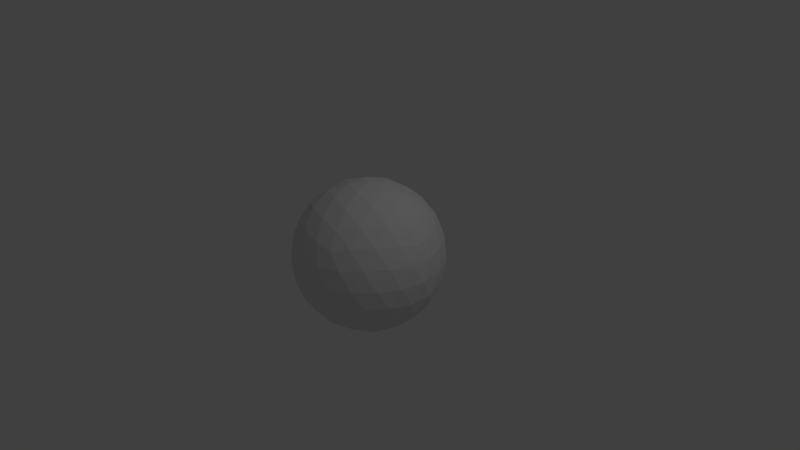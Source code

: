 # Source: baseballBall.blend  (saved by Blender 2.79.0; exported with 4.5.12 LTS)
import bpy
from mathutils import Matrix  # noqa: F401  (used for matrix-valued properties, if any)

bpy.ops.wm.read_factory_settings(use_empty=True)
scene = bpy.context.scene
scene.name = 'Scene'

# ---- collections
col_collection_1 = bpy.data.collections.new('Collection 1'); scene.collection.children.link(col_collection_1)

# ---- world
world_world = bpy.data.worlds.new('World'); scene.world = world_world
world_world.color = (0.05088, 0.05088, 0.05088)
world_world.use_sun_shadow = False
world_world.sun_shadow_jitter_overblur = 0.0
world_world.cycles.sampling_method = 'MANUAL'

# ---- cameras
cam_camera = bpy.data.cameras.new('Camera')
cam_camera.clip_end = 100.0
cam_camera.lens = 35.0
cam_camera.sensor_width = 32.0
cam_camera.sensor_height = 18.0
cam_camera.ortho_scale = 7.314
cam_camera.dof.focus_distance = 0.0
cam_camera.dof.aperture_fstop = 128.0

# ---- lights
light_lamp = bpy.data.lights.new('Lamp', 'POINT')
light_lamp.transmission_factor = 0.0
light_lamp.cutoff_distance = 30.0
light_lamp.energy = 100.0
light_lamp.shadow_buffer_clip_start = 1.001
light_lamp.shadow_soft_size = 0.1
light_lamp.shadow_maximum_resolution = 0.006
light_lamp.use_absolute_resolution = True

# ---- meshes
me_icosphere = bpy.data.meshes.new('Icosphere')
me_icosphere.from_pydata([(0.0, 0.0, -1.0), (0.7236, -0.5257, -0.4472), (-0.2764, -0.8506, -0.4472), (-0.8944, 0.0, -0.4472), (-0.2764, 0.8506, -0.4472), (0.7236, 0.5257, -0.4472), (0.2764, -0.8506, 0.4472), (-0.7236, -0.5257, 0.4472), (-0.7236, 0.5257, 0.4472), (0.2764, 0.8506, 0.4472), (0.8944, 0.0, 0.4472), (0.0, 0.0, 1.0), (-0.2328, -0.7166, -0.6575), (-0.1625, -0.5, -0.8507), (-0.07761, -0.2389, -0.9679), (0.2032, -0.1476, -0.9679), (0.4253, -0.309, -0.8507), (0.6095, -0.4429, -0.6575), (0.5319, -0.6817, -0.5023), (0.2629, -0.809, -0.5257), (-0.02964, -0.8642, -0.5023), (0.8127, 0.2952, -0.5023), (0.8506, 0.0, -0.5257), (0.8127, -0.2952, -0.5023), (0.2032, 0.1476, -0.9679), (0.4253, 0.309, -0.8507), (0.6095, 0.4429, -0.6575), (-0.7534, 0.0, -0.6575), (-0.5257, 0.0, -0.8507), (-0.2511, 0.0, -0.9679), (-0.484, -0.7166, -0.5023), (-0.6882, -0.5, -0.5257), (-0.8311, -0.2389, -0.5023), (-0.2328, 0.7166, -0.6575), (-0.1625, 0.5, -0.8507), (-0.07761, 0.2389, -0.9679), (-0.8311, 0.2389, -0.5023), (-0.6882, 0.5, -0.5257), (-0.484, 0.7166, -0.5023), (-0.02964, 0.8642, -0.5023), (0.2629, 0.809, -0.5257), (0.5319, 0.6817, -0.5023), (0.9566, -0.1476, 0.2511), (0.9511, -0.309, -1.752e-08), (0.8607, -0.4429, -0.2512), (0.8607, 0.4429, -0.2512), (0.9511, 0.309, 1.752e-08), (0.9566, 0.1476, 0.2511), (0.1552, -0.9554, 0.2512), (0.0, -1.0, -1.752e-08), (-0.1552, -0.9554, -0.2512), (0.6872, -0.6817, -0.2512), (0.5878, -0.809, 1.752e-08), (0.436, -0.8642, 0.2512), (-0.8607, -0.4429, 0.2512), (-0.9511, -0.309, -1.752e-08), (-0.9566, -0.1476, -0.2511), (-0.436, -0.8642, -0.2512), (-0.5878, -0.809, 1.752e-08), (-0.6872, -0.6817, 0.2512), (-0.6872, 0.6817, 0.2512), (-0.5878, 0.809, -1.752e-08), (-0.436, 0.8642, -0.2512), (-0.9566, 0.1476, -0.2511), (-0.9511, 0.309, 1.752e-08), (-0.8607, 0.4429, 0.2512), (0.436, 0.8642, 0.2512), (0.5878, 0.809, -1.752e-08), (0.6872, 0.6817, -0.2512), (-0.1552, 0.9554, -0.2512), (0.0, 1.0, 1.752e-08), (0.1552, 0.9554, 0.2512), (0.8311, -0.2389, 0.5023), (0.6882, -0.5, 0.5257), (0.484, -0.7166, 0.5023), (0.02964, -0.8642, 0.5023), (-0.2629, -0.809, 0.5257), (-0.5319, -0.6817, 0.5023), (-0.8127, -0.2952, 0.5023), (-0.8506, 0.0, 0.5257), (-0.8127, 0.2952, 0.5023), (-0.5319, 0.6817, 0.5023), (-0.2629, 0.809, 0.5257), (0.02964, 0.8642, 0.5023), (0.484, 0.7166, 0.5023), (0.6882, 0.5, 0.5257), (0.8311, 0.2389, 0.5023), (0.07761, -0.2389, 0.9679), (0.1625, -0.5, 0.8507), (0.2328, -0.7166, 0.6575), (0.7534, 0.0, 0.6575), (0.5257, 0.0, 0.8507), (0.2511, 0.0, 0.9679), (-0.2032, -0.1476, 0.9679), (-0.4253, -0.309, 0.8507), (-0.6095, -0.4429, 0.6575), (-0.2032, 0.1476, 0.9679), (-0.4253, 0.309, 0.8507), (-0.6095, 0.4429, 0.6575), (0.07761, 0.2389, 0.9679), (0.1625, 0.5, 0.8507), (0.2328, 0.7166, 0.6575), (0.3618, 0.2629, 0.8944), (0.6382, 0.2629, 0.7236), (0.4472, 0.5257, 0.7236), (-0.1382, 0.4253, 0.8944), (-0.05279, 0.6882, 0.7236), (-0.3618, 0.5878, 0.7236), (-0.4472, 0.0, 0.8944), (-0.6708, 0.1625, 0.7236), (-0.6708, -0.1625, 0.7236), (-0.1382, -0.4253, 0.8944), (-0.3618, -0.5878, 0.7236), (-0.05279, -0.6882, 0.7236), (0.3618, -0.2629, 0.8944), (0.4472, -0.5257, 0.7236), (0.6382, -0.2629, 0.7236), (0.8618, 0.4253, 0.2764), (0.809, 0.5878, 0.0), (0.6708, 0.6882, 0.2764), (-0.1382, 0.9511, 0.2764), (-0.309, 0.9511, -4.92e-07), (-0.4472, 0.8506, 0.2764), (-0.9472, 0.1625, 0.2764), (-1.0, -3.608e-07, 6.232e-07), (-0.9472, -0.1625, 0.2764), (-0.4472, -0.8506, 0.2764), (-0.309, -0.9511, -7.872e-07), (-0.1382, -0.9511, 0.2764), (0.6708, -0.6882, 0.2764), (0.809, -0.5878, -1.902e-06), (0.8618, -0.4253, 0.2764), (0.309, 0.9511, -2.615e-14), (0.4472, 0.8506, -0.2764), (0.1382, 0.9511, -0.2764), (-0.809, 0.5878, -7.845e-14), (-0.6708, 0.6882, -0.2764), (-0.8618, 0.4253, -0.2764), (-0.809, -0.5878, 8.031e-14), (-0.8618, -0.4253, -0.2764), (-0.6708, -0.6882, -0.2764), (0.309, -0.9511, 2.802e-14), (0.1382, -0.9511, -0.2764), (0.4472, -0.8506, -0.2764), (1.0, 0.0, 0.0), (0.9472, -0.1625, -0.2764), (0.9472, 0.1625, -0.2764), (0.3618, 0.5878, -0.7236), (0.1382, 0.4253, -0.8944), (0.05279, 0.6882, -0.7236), (-0.4472, 0.5257, -0.7236), (-0.3618, 0.2629, -0.8944), (-0.6382, 0.2629, -0.7236), (-0.6382, -0.2629, -0.7236), (-0.3618, -0.2629, -0.8944), (-0.4472, -0.5257, -0.7236), (0.6708, 0.1625, -0.7236), (0.6708, -0.1625, -0.7236), (0.4472, -7.38e-07, -0.8944), (0.05279, -0.6882, -0.7236), (0.1382, -0.4253, -0.8944), (0.3618, -0.5878, -0.7236)], [], [(0, 15, 14), (1, 17, 23), (0, 14, 29), (0, 29, 35), (0, 35, 24), (1, 23, 44), (2, 20, 50), (3, 32, 56), (4, 38, 62), (5, 41, 68), (1, 44, 51), (2, 50, 57), (3, 56, 63), (4, 62, 69), (5, 68, 45), (6, 74, 89), (7, 77, 95), (8, 80, 98), (9, 83, 101), (10, 86, 90), (92, 99, 11), (91, 102, 92), (90, 103, 91), (92, 102, 99), (102, 100, 99), (91, 103, 102), (103, 104, 102), (102, 104, 100), (104, 101, 100), (90, 86, 103), (86, 85, 103), (103, 85, 104), (85, 84, 104), (104, 84, 101), (84, 9, 101), (99, 96, 11), (100, 105, 99), (101, 106, 100), (99, 105, 96), (105, 97, 96), (100, 106, 105), (106, 107, 105), (105, 107, 97), (107, 98, 97), (101, 83, 106), (83, 82, 106), (106, 82, 107), (82, 81, 107), (107, 81, 98), (81, 8, 98), (96, 93, 11), (97, 108, 96), (98, 109, 97), (96, 108, 93), (108, 94, 93), (97, 109, 108), (109, 110, 108), (108, 110, 94), (110, 95, 94), (98, 80, 109), (80, 79, 109), (109, 79, 110), (79, 78, 110), (110, 78, 95), (78, 7, 95), (93, 87, 11), (94, 111, 93), (95, 112, 94), (93, 111, 87), (111, 88, 87), (94, 112, 111), (112, 113, 111), (111, 113, 88), (113, 89, 88), (95, 77, 112), (77, 76, 112), (112, 76, 113), (76, 75, 113), (113, 75, 89), (75, 6, 89), (87, 92, 11), (88, 114, 87), (89, 115, 88), (87, 114, 92), (114, 91, 92), (88, 115, 114), (115, 116, 114), (114, 116, 91), (116, 90, 91), (89, 74, 115), (74, 73, 115), (115, 73, 116), (73, 72, 116), (116, 72, 90), (72, 10, 90), (47, 86, 10), (46, 117, 47), (45, 118, 46), (47, 117, 86), (117, 85, 86), (46, 118, 117), (118, 119, 117), (117, 119, 85), (119, 84, 85), (45, 68, 118), (68, 67, 118), (118, 67, 119), (67, 66, 119), (119, 66, 84), (66, 9, 84), (71, 83, 9), (70, 120, 71), (69, 121, 70), (71, 120, 83), (120, 82, 83), (70, 121, 120), (121, 122, 120), (120, 122, 82), (122, 81, 82), (69, 62, 121), (62, 61, 121), (121, 61, 122), (61, 60, 122), (122, 60, 81), (60, 8, 81), (65, 80, 8), (64, 123, 65), (63, 124, 64), (65, 123, 80), (123, 79, 80), (64, 124, 123), (124, 125, 123), (123, 125, 79), (125, 78, 79), (63, 56, 124), (56, 55, 124), (124, 55, 125), (55, 54, 125), (125, 54, 78), (54, 7, 78), (59, 77, 7), (58, 126, 59), (57, 127, 58), (59, 126, 77), (126, 76, 77), (58, 127, 126), (127, 128, 126), (126, 128, 76), (128, 75, 76), (57, 50, 127), (50, 49, 127), (127, 49, 128), (49, 48, 128), (128, 48, 75), (48, 6, 75), (53, 74, 6), (52, 129, 53), (51, 130, 52), (53, 129, 74), (129, 73, 74), (52, 130, 129), (130, 131, 129), (129, 131, 73), (131, 72, 73), (51, 44, 130), (44, 43, 130), (130, 43, 131), (43, 42, 131), (131, 42, 72), (42, 10, 72), (66, 71, 9), (67, 132, 66), (68, 133, 67), (66, 132, 71), (132, 70, 71), (67, 133, 132), (133, 134, 132), (132, 134, 70), (134, 69, 70), (68, 41, 133), (41, 40, 133), (133, 40, 134), (40, 39, 134), (134, 39, 69), (39, 4, 69), (60, 65, 8), (61, 135, 60), (62, 136, 61), (60, 135, 65), (135, 64, 65), (61, 136, 135), (136, 137, 135), (135, 137, 64), (137, 63, 64), (62, 38, 136), (38, 37, 136), (136, 37, 137), (37, 36, 137), (137, 36, 63), (36, 3, 63), (54, 59, 7), (55, 138, 54), (56, 139, 55), (54, 138, 59), (138, 58, 59), (55, 139, 138), (139, 140, 138), (138, 140, 58), (140, 57, 58), (56, 32, 139), (32, 31, 139), (139, 31, 140), (31, 30, 140), (140, 30, 57), (30, 2, 57), (48, 53, 6), (49, 141, 48), (50, 142, 49), (48, 141, 53), (141, 52, 53), (49, 142, 141), (142, 143, 141), (141, 143, 52), (143, 51, 52), (50, 20, 142), (20, 19, 142), (142, 19, 143), (19, 18, 143), (143, 18, 51), (18, 1, 51), (42, 47, 10), (43, 144, 42), (44, 145, 43), (42, 144, 47), (144, 46, 47), (43, 145, 144), (145, 146, 144), (144, 146, 46), (146, 45, 46), (44, 23, 145), (23, 22, 145), (145, 22, 146), (22, 21, 146), (146, 21, 45), (21, 5, 45), (26, 41, 5), (25, 147, 26), (24, 148, 25), (26, 147, 41), (147, 40, 41), (25, 148, 147), (148, 149, 147), (147, 149, 40), (149, 39, 40), (24, 35, 148), (35, 34, 148), (148, 34, 149), (34, 33, 149), (149, 33, 39), (33, 4, 39), (33, 38, 4), (34, 150, 33), (35, 151, 34), (33, 150, 38), (150, 37, 38), (34, 151, 150), (151, 152, 150), (150, 152, 37), (152, 36, 37), (35, 29, 151), (29, 28, 151), (151, 28, 152), (28, 27, 152), (152, 27, 36), (27, 3, 36), (27, 32, 3), (28, 153, 27), (29, 154, 28), (27, 153, 32), (153, 31, 32), (28, 154, 153), (154, 155, 153), (153, 155, 31), (155, 30, 31), (29, 14, 154), (14, 13, 154), (154, 13, 155), (13, 12, 155), (155, 12, 30), (12, 2, 30), (21, 26, 5), (22, 156, 21), (23, 157, 22), (21, 156, 26), (156, 25, 26), (22, 157, 156), (157, 158, 156), (156, 158, 25), (158, 24, 25), (23, 17, 157), (17, 16, 157), (157, 16, 158), (16, 15, 158), (158, 15, 24), (15, 0, 24), (12, 20, 2), (13, 159, 12), (14, 160, 13), (12, 159, 20), (159, 19, 20), (13, 160, 159), (160, 161, 159), (159, 161, 19), (161, 18, 19), (14, 15, 160), (15, 16, 160), (160, 16, 161), (16, 17, 161), (161, 17, 18), (17, 1, 18)])
_uv = me_icosphere.uv_layers.new(name='UVMap')
_uv.uv.foreach_set('vector', [0.8292, 0.5405, 0.8762, 0.5064, 0.8112, 0.4853, 0.06412, 0.3089, 0.01549, 0.2897, 0.05139, 0.2556, 0.8292, 0.5405, 0.8112, 0.4853, 0.7711, 0.5405, 0.8292, 0.5405, 0.7711, 0.5405, 0.8112, 0.5958, 0.8292, 0.5405, 0.8112, 0.5958, 0.8762, 0.5747, 0.06412, 0.3089, 0.05139, 0.2556, 0.1095, 0.2897, 0.4234, 0.4441, 0.48, 0.4293, 0.453, 0.4884, 0.6061, 0.1873, 0.6188, 0.1321, 0.5607, 0.1532, 0.09604, 0.4441, 0.0476, 0.4331, 0.0608, 0.4907, 0.3272, 0.4356, 0.2824, 0.4245, 0.3204, 0.4813, 0.06412, 0.3089, 0.1095, 0.2897, 0.1095, 0.345, 0.4234, 0.4441, 0.453, 0.4884, 0.3882, 0.4907, 0.6061, 0.1873, 0.5607, 0.1532, 0.5607, 0.2214, 0.09604, 0.4441, 0.0608, 0.4907, 0.1257, 0.4884, 0.06412, 0.06572, 0.1095, 0.02964, 0.1095, 0.08488, 0.5587, 0.6461, 0.6071, 0.6571, 0.5504, 0.6951, 0.3992, 0.06572, 0.3865, 0.02965, 0.3506, 0.08488, 0.3992, 0.3089, 0.3865, 0.2556, 0.3506, 0.2897, 0.2313, 0.6461, 0.1748, 0.6609, 0.223, 0.6951, 0.271, 0.1873, 0.2837, 0.1321, 0.3196, 0.1873, 0.7866, 0.1659, 0.8267, 0.1107, 0.8447, 0.1659, 0.7231, 0.1659, 0.761, 0.1051, 0.7866, 0.1659, 0.6704, 0.1659, 0.6971, 0.1051, 0.7231, 0.1659, 0.7866, 0.1659, 0.761, 0.1051, 0.8267, 0.1107, 0.761, 0.1051, 0.8071, 0.05029, 0.8267, 0.1107, 0.7231, 0.1659, 0.6971, 0.1051, 0.761, 0.1051, 0.6971, 0.1051, 0.7412, 0.04434, 0.761, 0.1051, 0.761, 0.1051, 0.7412, 0.04434, 0.8071, 0.05029, 0.7412, 0.04434, 0.7908, 0.0002039, 0.8071, 0.05029, 0.3196, 0.1873, 0.2837, 0.1321, 0.3349, 0.1265, 0.2837, 0.1321, 0.2891, 0.07167, 0.3349, 0.1265, 0.6971, 0.1051, 0.6855, 0.05029, 0.7412, 0.04434, 0.6855, 0.05029, 0.7327, 0.0002036, 0.7412, 0.04434, 0.2731, 0.7086, 0.2798, 0.6571, 0.223, 0.6951, 0.2798, 0.6571, 0.2313, 0.6461, 0.223, 0.6951, 0.8267, 0.1107, 0.8916, 0.1318, 0.8447, 0.1659, 0.8071, 0.05029, 0.8766, 0.06756, 0.8267, 0.1107, 0.7908, 0.0002039, 0.8569, 0.006767, 0.8071, 0.05029, 0.8267, 0.1107, 0.8766, 0.06756, 0.8916, 0.1318, 0.8766, 0.06756, 0.943, 0.09446, 0.8916, 0.1318, 0.8071, 0.05029, 0.8569, 0.006767, 0.8766, 0.06756, 0.8569, 0.006767, 0.9283, 0.02999, 0.8766, 0.06756, 0.8766, 0.06756, 0.9283, 0.02999, 0.943, 0.09446, 0.9283, 0.02999, 0.9856, 0.0635, 0.943, 0.09446, 0.223, 0.6951, 0.1748, 0.6609, 0.1576, 0.7128, 0.1748, 0.6609, 0.1073, 0.6688, 0.1576, 0.7128, 0.1576, 0.7128, 0.1073, 0.6688, 0.08615, 0.7154, 0.1073, 0.6688, 0.04496, 0.6657, 0.08615, 0.7154, 0.9283, 0.02999, 0.9677, 0.008264, 0.9856, 0.0635, 0.3865, 0.345, 0.3992, 0.3089, 0.3506, 0.2897, 0.8916, 0.1318, 0.8916, 0.2001, 0.8447, 0.1659, 0.943, 0.09446, 0.9481, 0.1659, 0.8916, 0.1318, 0.9856, 0.0635, 0.9998, 0.1284, 0.943, 0.09446, 0.8916, 0.1318, 0.9481, 0.1659, 0.8916, 0.2001, 0.9481, 0.1659, 0.943, 0.2374, 0.8916, 0.2001, 0.943, 0.09446, 0.9998, 0.1284, 0.9481, 0.1659, 0.9998, 0.1284, 0.9998, 0.2035, 0.9481, 0.1659, 0.9481, 0.1659, 0.9998, 0.2035, 0.943, 0.2374, 0.9998, 0.2035, 0.9856, 0.2683, 0.943, 0.2374, 0.3506, 0.2897, 0.3865, 0.2556, 0.3353, 0.2249, 0.3865, 0.2556, 0.3811, 0.1873, 0.3353, 0.2249, 0.3353, 0.2249, 0.3811, 0.1873, 0.3353, 0.1497, 0.3811, 0.1873, 0.3865, 0.119, 0.3353, 0.1497, 0.3353, 0.1497, 0.3865, 0.119, 0.3506, 0.08488, 0.3865, 0.119, 0.3992, 0.06572, 0.3506, 0.08488, 0.8916, 0.2001, 0.8267, 0.2212, 0.8447, 0.1659, 0.943, 0.2374, 0.8766, 0.2643, 0.8916, 0.2001, 0.9856, 0.2683, 0.9283, 0.3019, 0.943, 0.2374, 0.8916, 0.2001, 0.8766, 0.2643, 0.8267, 0.2212, 0.8766, 0.2643, 0.8071, 0.2816, 0.8267, 0.2212, 0.943, 0.2374, 0.9283, 0.3019, 0.8766, 0.2643, 0.9283, 0.3019, 0.8569, 0.3251, 0.8766, 0.2643, 0.8766, 0.2643, 0.8569, 0.3251, 0.8071, 0.2816, 0.8569, 0.3251, 0.7908, 0.3316, 0.8071, 0.2816, 0.9856, 0.2683, 0.9677, 0.3236, 0.9283, 0.3019, 0.3723, 0.6657, 0.4347, 0.6688, 0.4135, 0.7154, 0.4135, 0.7154, 0.4347, 0.6688, 0.4849, 0.7128, 0.4347, 0.6688, 0.5021, 0.6609, 0.4849, 0.7128, 0.4849, 0.7128, 0.5021, 0.6609, 0.5504, 0.6951, 0.5021, 0.6609, 0.5587, 0.6461, 0.5504, 0.6951, 0.8267, 0.2212, 0.7866, 0.1659, 0.8447, 0.1659, 0.8071, 0.2816, 0.761, 0.2267, 0.8267, 0.2212, 0.7908, 0.3316, 0.7412, 0.2875, 0.8071, 0.2816, 0.8267, 0.2212, 0.761, 0.2267, 0.7866, 0.1659, 0.761, 0.2267, 0.7231, 0.1659, 0.7866, 0.1659, 0.8071, 0.2816, 0.7412, 0.2875, 0.761, 0.2267, 0.7412, 0.2875, 0.6971, 0.2267, 0.761, 0.2267, 0.761, 0.2267, 0.6971, 0.2267, 0.7231, 0.1659, 0.6971, 0.2267, 0.6704, 0.1659, 0.7231, 0.1659, 0.5504, 0.6951, 0.6071, 0.6571, 0.6005, 0.7086, 0.7327, 0.3316, 0.6855, 0.2816, 0.7412, 0.2875, 0.7412, 0.2875, 0.6855, 0.2816, 0.6971, 0.2267, 0.2891, 0.3029, 0.2837, 0.2425, 0.3349, 0.2481, 0.3349, 0.2481, 0.2837, 0.2425, 0.3196, 0.1873, 0.2837, 0.2425, 0.271, 0.1873, 0.3196, 0.1873, 0.2256, 0.1532, 0.2837, 0.1321, 0.271, 0.1873, 0.1676, 0.1158, 0.2315, 0.08894, 0.2256, 0.1532, 0.1095, 0.08488, 0.1676, 0.05137, 0.1676, 0.1158, 0.2256, 0.1532, 0.2315, 0.08894, 0.2837, 0.1321, 0.2315, 0.08894, 0.2891, 0.07167, 0.2837, 0.1321, 0.1676, 0.1158, 0.1676, 0.05137, 0.2315, 0.08894, 0.1676, 0.05137, 0.2315, 0.02815, 0.2315, 0.08894, 0.2315, 0.08894, 0.2315, 0.02815, 0.2891, 0.07167, 0.321, 0.6033, 0.2798, 0.6571, 0.3272, 0.6608, 0.1095, 0.08488, 0.1095, 0.02964, 0.1676, 0.05137, 0.1095, 0.02964, 0.1676, 0.0002036, 0.1676, 0.05137, 0.1676, 0.05137, 0.1676, 0.0002036, 0.2315, 0.02815, 0.2995, 0.5401, 0.2666, 0.5995, 0.321, 0.6033, 0.321, 0.6033, 0.2666, 0.5995, 0.2798, 0.6571, 0.2666, 0.5995, 0.2313, 0.6461, 0.2798, 0.6571, 0.2017, 0.6018, 0.1748, 0.6609, 0.2313, 0.6461, 0.1637, 0.5451, 0.1341, 0.6101, 0.2017, 0.6018, 0.1257, 0.4884, 0.09226, 0.5477, 0.1637, 0.5451, 0.2017, 0.6018, 0.1341, 0.6101, 0.1748, 0.6609, 0.1341, 0.6101, 0.1073, 0.6688, 0.1748, 0.6609, 0.1637, 0.5451, 0.09226, 0.5477, 0.1341, 0.6101, 0.09226, 0.5477, 0.06264, 0.6127, 0.1341, 0.6101, 0.1341, 0.6101, 0.06264, 0.6127, 0.1073, 0.6688, 0.06264, 0.6127, 0.04496, 0.6657, 0.1073, 0.6688, 0.1257, 0.4884, 0.0608, 0.4907, 0.09226, 0.5477, 0.0608, 0.4907, 0.02783, 0.55, 0.09226, 0.5477, 0.09226, 0.5477, 0.02783, 0.55, 0.06264, 0.6127, 0.02783, 0.55, 0.006978, 0.6089, 0.06264, 0.6127, 0.06264, 0.6127, 0.006978, 0.6089, 0.04496, 0.6657, 0.006978, 0.6089, 0.0002036, 0.6545, 0.04496, 0.6657, 0.4446, 0.2897, 0.3865, 0.2556, 0.3992, 0.3089, 0.5027, 0.2588, 0.4387, 0.2249, 0.4446, 0.2897, 0.5607, 0.2214, 0.5027, 0.1873, 0.5027, 0.2588, 0.4446, 0.2897, 0.4387, 0.2249, 0.3865, 0.2556, 0.4387, 0.2249, 0.3811, 0.1873, 0.3865, 0.2556, 0.5027, 0.2588, 0.5027, 0.1873, 0.4387, 0.2249, 0.5027, 0.1873, 0.4387, 0.1497, 0.4387, 0.2249, 0.4387, 0.2249, 0.4387, 0.1497, 0.3811, 0.1873, 0.4387, 0.1497, 0.3865, 0.119, 0.3811, 0.1873, 0.5607, 0.2214, 0.5607, 0.1532, 0.5027, 0.1873, 0.5607, 0.1532, 0.5027, 0.1158, 0.5027, 0.1873, 0.5027, 0.1873, 0.5027, 0.1158, 0.4387, 0.1497, 0.5027, 0.1158, 0.4446, 0.08488, 0.4387, 0.1497, 0.4387, 0.1497, 0.4446, 0.08488, 0.3865, 0.119, 0.4446, 0.08488, 0.3992, 0.06572, 0.3865, 0.119, 0.3343, 0.6089, 0.3723, 0.6657, 0.3276, 0.6545, 0.3552, 0.55, 0.39, 0.6127, 0.3343, 0.6089, 0.3882, 0.4907, 0.4196, 0.5477, 0.3552, 0.55, 0.3343, 0.6089, 0.39, 0.6127, 0.3723, 0.6657, 0.39, 0.6127, 0.4347, 0.6688, 0.3723, 0.6657, 0.3552, 0.55, 0.4196, 0.5477, 0.39, 0.6127, 0.4196, 0.5477, 0.4614, 0.6101, 0.39, 0.6127, 0.39, 0.6127, 0.4614, 0.6101, 0.4347, 0.6688, 0.4614, 0.6101, 0.5021, 0.6609, 0.4347, 0.6688, 0.3882, 0.4907, 0.453, 0.4884, 0.4196, 0.5477, 0.453, 0.4884, 0.491, 0.5451, 0.4196, 0.5477, 0.4196, 0.5477, 0.491, 0.5451, 0.4614, 0.6101, 0.491, 0.5451, 0.529, 0.6018, 0.4614, 0.6101, 0.4614, 0.6101, 0.529, 0.6018, 0.5021, 0.6609, 0.529, 0.6018, 0.5587, 0.6461, 0.5021, 0.6609, 0.5939, 0.5995, 0.6071, 0.6571, 0.5587, 0.6461, 0.6269, 0.5401, 0.6484, 0.6033, 0.5939, 0.5995, 0.1095, 0.345, 0.1676, 0.3232, 0.1676, 0.3744, 0.5939, 0.5995, 0.6484, 0.6033, 0.6071, 0.6571, 0.6484, 0.6033, 0.6545, 0.6608, 0.6071, 0.6571, 0.1676, 0.3744, 0.1676, 0.3232, 0.2315, 0.3465, 0.1676, 0.3232, 0.2315, 0.2857, 0.2315, 0.3465, 0.2315, 0.3465, 0.2315, 0.2857, 0.2891, 0.3029, 0.2315, 0.2857, 0.2837, 0.2425, 0.2891, 0.3029, 0.1095, 0.345, 0.1095, 0.2897, 0.1676, 0.3232, 0.1095, 0.2897, 0.1676, 0.2588, 0.1676, 0.3232, 0.1676, 0.3232, 0.1676, 0.2588, 0.2315, 0.2857, 0.1676, 0.2588, 0.2256, 0.2214, 0.2315, 0.2857, 0.2315, 0.2857, 0.2256, 0.2214, 0.2837, 0.2425, 0.2256, 0.2214, 0.271, 0.1873, 0.2837, 0.2425, 0.2666, 0.5995, 0.2017, 0.6018, 0.2313, 0.6461, 0.2995, 0.5401, 0.2351, 0.5425, 0.2666, 0.5995, 0.3204, 0.4813, 0.2647, 0.4775, 0.2995, 0.5401, 0.2666, 0.5995, 0.2351, 0.5425, 0.2017, 0.6018, 0.2351, 0.5425, 0.1637, 0.5451, 0.2017, 0.6018, 0.2995, 0.5401, 0.2647, 0.4775, 0.2351, 0.5425, 0.2647, 0.4775, 0.1933, 0.48, 0.2351, 0.5425, 0.2351, 0.5425, 0.1933, 0.48, 0.1637, 0.5451, 0.1933, 0.48, 0.1257, 0.4884, 0.1637, 0.5451, 0.3204, 0.4813, 0.2824, 0.4245, 0.2647, 0.4775, 0.2824, 0.4245, 0.22, 0.4214, 0.2647, 0.4775, 0.2647, 0.4775, 0.22, 0.4214, 0.1933, 0.48, 0.22, 0.4214, 0.1526, 0.4293, 0.1933, 0.48, 0.1933, 0.48, 0.1526, 0.4293, 0.1257, 0.4884, 0.1526, 0.4293, 0.09604, 0.4441, 0.1257, 0.4884, 0.4446, 0.345, 0.4446, 0.2897, 0.3992, 0.3089, 0.5027, 0.3744, 0.5027, 0.3232, 0.4446, 0.345, 0.0608, 0.4907, 0.006316, 0.4869, 0.02783, 0.55, 0.4446, 0.345, 0.5027, 0.3232, 0.4446, 0.2897, 0.5027, 0.3232, 0.5027, 0.2588, 0.4446, 0.2897, 0.5027, 0.3744, 0.5666, 0.3465, 0.5027, 0.3232, 0.5666, 0.3465, 0.5666, 0.2857, 0.5027, 0.3232, 0.5027, 0.3232, 0.5666, 0.2857, 0.5027, 0.2588, 0.5666, 0.2857, 0.5607, 0.2214, 0.5027, 0.2588, 0.0608, 0.4907, 0.0476, 0.4331, 0.006316, 0.4869, 0.0476, 0.4331, 0.0002036, 0.4294, 0.006316, 0.4869, 0.5666, 0.3465, 0.6242, 0.3029, 0.5666, 0.2857, 0.6242, 0.3029, 0.6188, 0.2425, 0.5666, 0.2857, 0.5666, 0.2857, 0.6188, 0.2425, 0.5607, 0.2214, 0.6188, 0.2425, 0.6061, 0.1873, 0.5607, 0.2214, 0.4446, 0.08488, 0.4446, 0.02964, 0.3992, 0.06572, 0.5027, 0.1158, 0.5027, 0.05137, 0.4446, 0.08488, 0.5607, 0.1532, 0.5666, 0.08894, 0.5027, 0.1158, 0.4446, 0.08488, 0.5027, 0.05137, 0.4446, 0.02964, 0.5027, 0.05137, 0.5027, 0.0002036, 0.4446, 0.02964, 0.5027, 0.1158, 0.5666, 0.08894, 0.5027, 0.05137, 0.5666, 0.08894, 0.5666, 0.02815, 0.5027, 0.05137, 0.5027, 0.05137, 0.5666, 0.02815, 0.5027, 0.0002036, 0.3337, 0.4869, 0.3882, 0.4907, 0.3552, 0.55, 0.5607, 0.1532, 0.6188, 0.1321, 0.5666, 0.08894, 0.6188, 0.1321, 0.6242, 0.07167, 0.5666, 0.08894, 0.5666, 0.08894, 0.6242, 0.07167, 0.5666, 0.02815, 0.3276, 0.4294, 0.375, 0.4331, 0.3337, 0.4869, 0.3337, 0.4869, 0.375, 0.4331, 0.3882, 0.4907, 0.375, 0.4331, 0.4234, 0.4441, 0.3882, 0.4907, 0.529, 0.6018, 0.5939, 0.5995, 0.5587, 0.6461, 0.491, 0.5451, 0.5625, 0.5425, 0.529, 0.6018, 0.453, 0.4884, 0.5206, 0.48, 0.491, 0.5451, 0.529, 0.6018, 0.5625, 0.5425, 0.5939, 0.5995, 0.5625, 0.5425, 0.6269, 0.5401, 0.5939, 0.5995, 0.491, 0.5451, 0.5206, 0.48, 0.5625, 0.5425, 0.5206, 0.48, 0.5921, 0.4774, 0.5625, 0.5425, 0.5625, 0.5425, 0.5921, 0.4774, 0.6269, 0.5401, 0.5921, 0.4774, 0.6477, 0.4813, 0.6269, 0.5401, 0.453, 0.4884, 0.48, 0.4293, 0.5206, 0.48, 0.48, 0.4293, 0.5474, 0.4214, 0.5206, 0.48, 0.5206, 0.48, 0.5474, 0.4214, 0.5921, 0.4774, 0.5474, 0.4214, 0.6097, 0.4245, 0.5921, 0.4774, 0.5921, 0.4774, 0.6097, 0.4245, 0.6477, 0.4813, 0.6097, 0.4245, 0.6545, 0.4356, 0.6477, 0.4813, 0.2256, 0.2214, 0.2256, 0.1532, 0.271, 0.1873, 0.1676, 0.2588, 0.1676, 0.1873, 0.2256, 0.2214, 0.1095, 0.2897, 0.1036, 0.2249, 0.1676, 0.2588, 0.2256, 0.2214, 0.1676, 0.1873, 0.2256, 0.1532, 0.1676, 0.1873, 0.1676, 0.1158, 0.2256, 0.1532, 0.1676, 0.2588, 0.1036, 0.2249, 0.1676, 0.1873, 0.1036, 0.2249, 0.1036, 0.1497, 0.1676, 0.1873, 0.1676, 0.1873, 0.1036, 0.1497, 0.1676, 0.1158, 0.1036, 0.1497, 0.1095, 0.08488, 0.1676, 0.1158, 0.1095, 0.2897, 0.05139, 0.2556, 0.1036, 0.2249, 0.05139, 0.2556, 0.04597, 0.1873, 0.1036, 0.2249, 0.1036, 0.2249, 0.04597, 0.1873, 0.1036, 0.1497, 0.04597, 0.1873, 0.05139, 0.119, 0.1036, 0.1497, 0.1036, 0.1497, 0.05139, 0.119, 0.1095, 0.08488, 0.05139, 0.119, 0.06412, 0.06572, 0.1095, 0.08488, 0.01549, 0.08488, 0.05139, 0.02965, 0.06412, 0.06572, 0.9275, 0.612, 0.9128, 0.6765, 0.9701, 0.6429, 0.8762, 0.5747, 0.8611, 0.6389, 0.9275, 0.612, 0.9701, 0.6429, 0.9128, 0.6765, 0.9522, 0.6982, 0.2412, 0.3748, 0.22, 0.4214, 0.2824, 0.4245, 0.9275, 0.612, 0.8611, 0.6389, 0.9128, 0.6765, 0.8611, 0.6389, 0.8414, 0.6997, 0.9128, 0.6765, 0.2412, 0.3748, 0.1698, 0.3774, 0.22, 0.4214, 0.1698, 0.3774, 0.1526, 0.4293, 0.22, 0.4214, 0.8762, 0.5747, 0.8112, 0.5958, 0.8611, 0.6389, 0.8112, 0.5958, 0.7916, 0.6562, 0.8611, 0.6389, 0.8611, 0.6389, 0.7916, 0.6562, 0.8414, 0.6997, 0.7916, 0.6562, 0.7753, 0.7062, 0.8414, 0.6997, 0.1698, 0.3774, 0.1043, 0.3951, 0.1526, 0.4293, 0.1043, 0.3951, 0.09604, 0.4441, 0.1526, 0.4293, 0.1043, 0.3951, 0.0476, 0.4331, 0.09604, 0.4441, 0.7916, 0.6562, 0.7257, 0.6621, 0.7753, 0.7062, 0.8112, 0.5958, 0.7455, 0.6013, 0.7916, 0.6562, 0.1043, 0.3951, 0.05423, 0.3816, 0.0476, 0.4331, 0.7257, 0.6621, 0.67, 0.6562, 0.7172, 0.7062, 0.7916, 0.6562, 0.7455, 0.6013, 0.7257, 0.6621, 0.7455, 0.6013, 0.6816, 0.6013, 0.7257, 0.6621, 0.7257, 0.6621, 0.6816, 0.6013, 0.67, 0.6562, 0.67, 0.2481, 0.6188, 0.2425, 0.6242, 0.3029, 0.8112, 0.5958, 0.7711, 0.5405, 0.7455, 0.6013, 0.7711, 0.5405, 0.7076, 0.5405, 0.7455, 0.6013, 0.7455, 0.6013, 0.7076, 0.5405, 0.6816, 0.6013, 0.7076, 0.5405, 0.6549, 0.5405, 0.6816, 0.6013, 0.67, 0.2481, 0.6547, 0.1873, 0.6188, 0.2425, 0.6547, 0.1873, 0.6061, 0.1873, 0.6188, 0.2425, 0.6547, 0.1873, 0.6188, 0.1321, 0.6061, 0.1873, 0.7076, 0.5405, 0.6816, 0.4797, 0.6549, 0.5405, 0.7711, 0.5405, 0.7455, 0.4797, 0.7076, 0.5405, 0.6547, 0.1873, 0.67, 0.1265, 0.6188, 0.1321, 0.67, 0.1265, 0.6242, 0.07167, 0.6188, 0.1321, 0.7076, 0.5405, 0.7455, 0.4797, 0.6816, 0.4797, 0.7455, 0.4797, 0.7257, 0.4189, 0.6816, 0.4797, 0.6816, 0.4797, 0.7257, 0.4189, 0.67, 0.4249, 0.7257, 0.4189, 0.7172, 0.3748, 0.67, 0.4249, 0.7711, 0.5405, 0.8112, 0.4853, 0.7455, 0.4797, 0.8112, 0.4853, 0.7916, 0.4249, 0.7455, 0.4797, 0.7455, 0.4797, 0.7916, 0.4249, 0.7257, 0.4189, 0.7916, 0.4249, 0.7753, 0.3748, 0.7257, 0.4189, 0.3816, 0.3816, 0.4317, 0.3951, 0.375, 0.4331, 0.4317, 0.3951, 0.4234, 0.4441, 0.375, 0.4331, 0.05139, 0.119, 0.01549, 0.08488, 0.06412, 0.06572, 0.04597, 0.1873, 0.0002036, 0.1497, 0.05139, 0.119, 0.05139, 0.2556, 0.0002037, 0.2249, 0.04597, 0.1873, 0.05139, 0.119, 0.0002036, 0.1497, 0.01549, 0.08488, 0.9843, 0.5781, 0.9275, 0.612, 0.9701, 0.6429, 0.04597, 0.1873, 0.0002037, 0.2249, 0.0002036, 0.1497, 0.9843, 0.503, 0.9326, 0.5405, 0.9843, 0.5781, 0.9843, 0.5781, 0.9326, 0.5405, 0.9275, 0.612, 0.9326, 0.5405, 0.8762, 0.5747, 0.9275, 0.612, 0.05139, 0.2556, 0.01549, 0.2897, 0.0002037, 0.2249, 0.9701, 0.4381, 0.9275, 0.4691, 0.9843, 0.503, 0.9843, 0.503, 0.9275, 0.4691, 0.9326, 0.5405, 0.9275, 0.4691, 0.8762, 0.5064, 0.9326, 0.5405, 0.9326, 0.5405, 0.8762, 0.5064, 0.8762, 0.5747, 0.8762, 0.5064, 0.8292, 0.5405, 0.8762, 0.5747, 0.4317, 0.3951, 0.48, 0.4293, 0.4234, 0.4441, 0.7916, 0.4249, 0.8414, 0.3814, 0.7753, 0.3748, 0.8112, 0.4853, 0.8611, 0.4422, 0.7916, 0.4249, 0.4317, 0.3951, 0.4971, 0.3774, 0.48, 0.4293, 0.4971, 0.3774, 0.5474, 0.4214, 0.48, 0.4293, 0.7916, 0.4249, 0.8611, 0.4422, 0.8414, 0.3814, 0.8611, 0.4422, 0.9128, 0.4046, 0.8414, 0.3814, 0.4971, 0.3774, 0.5686, 0.3748, 0.5474, 0.4214, 0.5686, 0.3748, 0.6097, 0.4245, 0.5474, 0.4214, 0.8112, 0.4853, 0.8762, 0.5064, 0.8611, 0.4422, 0.8762, 0.5064, 0.9275, 0.4691, 0.8611, 0.4422, 0.8611, 0.4422, 0.9275, 0.4691, 0.9128, 0.4046, 0.9275, 0.4691, 0.9701, 0.4381, 0.9128, 0.4046, 0.9128, 0.4046, 0.9701, 0.4381, 0.9522, 0.3829, 0.01549, 0.2897, 0.06412, 0.3089, 0.05139, 0.345])
me_icosphere.use_remesh_preserve_volume = False
me_icosphere.use_remesh_preserve_attributes = False
me_icosphere.use_mirror_vertex_groups = False
me_icosphere.update()

# ---- objects
ob_icosphere = bpy.data.objects.new('Icosphere', me_icosphere)
ob_lamp = bpy.data.objects.new('Lamp', light_lamp)
ob_camera = bpy.data.objects.new('Camera', cam_camera)

# ---- transforms, parenting, visibility, modifiers, constraints
ob_icosphere.location = (0.0, 0.0, 0.0)
ob_icosphere.lineart.crease_threshold = 0.0
ob_lamp.location = (4.076, 1.005, 5.904)
ob_lamp.rotation_euler = (0.6503, 0.05522, 1.866)
ob_lamp.lock_rotations_4d = False
ob_lamp.empty_display_type = 'ARROWS'
ob_lamp.color = (0.0, 0.0, 0.0, 0.0)
ob_lamp.lineart.crease_threshold = 0.0
ob_camera.location = (7.481, -6.508, 5.344)
ob_camera.rotation_euler = (1.109, 0.0, 0.8149)
ob_camera.lock_rotations_4d = False
ob_camera.empty_display_type = 'ARROWS'
ob_camera.color = (0.0, 0.0, 0.0, 0.0)
ob_camera.display_type = 'WIRE'
ob_camera.lineart.crease_threshold = 0.0

# ---- collection membership
col_collection_1.objects.link(ob_icosphere)
col_collection_1.objects.link(ob_lamp)
col_collection_1.objects.link(ob_camera)

# ---- scene / render settings (as saved in the file)
scene.camera = ob_camera
scene.frame_start = 1; scene.frame_end = 250; scene.frame_set(1)
scene.render.engine = 'BLENDER_EEVEE_NEXT'
scene.render.resolution_percentage = 50
scene.render.dither_intensity = 0.0
scene.cycles.use_denoising = False
scene.cycles.samples = 128
scene.cycles.sampling_pattern = 'TABULATED_SOBOL'
scene.cycles.use_adaptive_sampling = False
scene.cycles.use_light_tree = False
scene.cycles.blur_glossy = 0.0
scene.cycles.sample_clamp_indirect = 0.0
scene.view_settings.view_transform = 'Standard'
bpy.context.view_layer.update()
